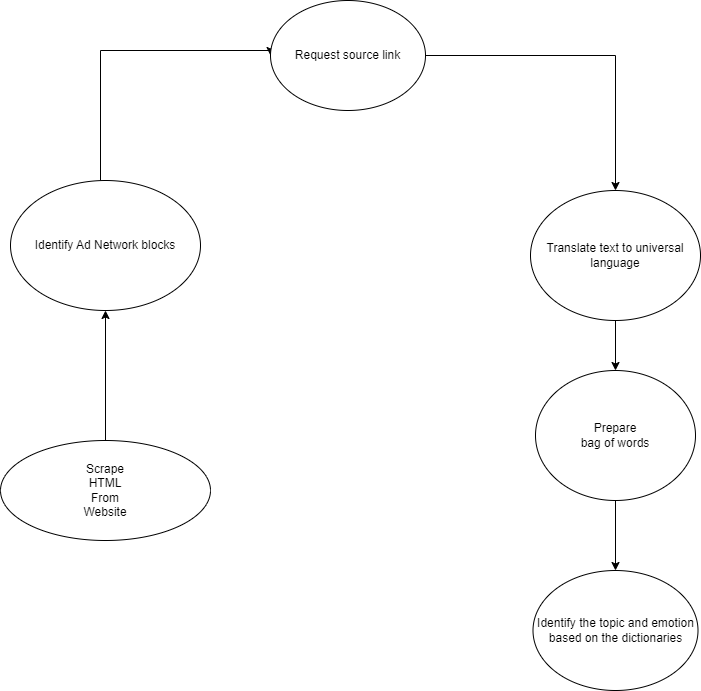

The diagram above was exported from draw.io. Its source (the exported page's mxGraphModel, read from the mxfile embedded in the PNG):
<mxGraphModel dx="1422" dy="762" grid="1" gridSize="10" guides="1" tooltips="1" connect="1" arrows="1" fold="1" page="1" pageScale="1" pageWidth="850" pageHeight="1100" math="0" shadow="0">
  <root>
    <mxCell id="0" />
    <mxCell id="1" parent="0" />
    <mxCell id="AVoJGPWwYkIOdP6VhJuE-17" style="edgeStyle=orthogonalEdgeStyle;rounded=0;orthogonalLoop=1;jettySize=auto;html=1;" edge="1" parent="1" source="AVoJGPWwYkIOdP6VhJuE-1" target="AVoJGPWwYkIOdP6VhJuE-3">
      <mxGeometry relative="1" as="geometry" />
    </mxCell>
    <mxCell id="AVoJGPWwYkIOdP6VhJuE-1" value="Scrape&lt;br&gt;HTML&lt;br&gt;From&lt;br&gt;Website" style="ellipse;whiteSpace=wrap;html=1;" vertex="1" parent="1">
      <mxGeometry x="100" y="480" width="210" height="100" as="geometry" />
    </mxCell>
    <mxCell id="AVoJGPWwYkIOdP6VhJuE-8" style="edgeStyle=orthogonalEdgeStyle;rounded=0;orthogonalLoop=1;jettySize=auto;html=1;entryX=0;entryY=0.5;entryDx=0;entryDy=0;" edge="1" parent="1" source="AVoJGPWwYkIOdP6VhJuE-3" target="AVoJGPWwYkIOdP6VhJuE-7">
      <mxGeometry relative="1" as="geometry">
        <Array as="points">
          <mxPoint x="200" y="90" />
        </Array>
      </mxGeometry>
    </mxCell>
    <mxCell id="AVoJGPWwYkIOdP6VhJuE-3" value="Identify Ad Network blocks&lt;br&gt;" style="ellipse;whiteSpace=wrap;html=1;" vertex="1" parent="1">
      <mxGeometry x="110" y="220" width="190" height="130" as="geometry" />
    </mxCell>
    <mxCell id="AVoJGPWwYkIOdP6VhJuE-11" style="edgeStyle=orthogonalEdgeStyle;rounded=0;orthogonalLoop=1;jettySize=auto;html=1;" edge="1" parent="1" source="AVoJGPWwYkIOdP6VhJuE-7" target="AVoJGPWwYkIOdP6VhJuE-10">
      <mxGeometry relative="1" as="geometry" />
    </mxCell>
    <mxCell id="AVoJGPWwYkIOdP6VhJuE-7" value="Request source link" style="ellipse;whiteSpace=wrap;html=1;" vertex="1" parent="1">
      <mxGeometry x="370" y="40" width="155" height="110" as="geometry" />
    </mxCell>
    <mxCell id="AVoJGPWwYkIOdP6VhJuE-23" style="edgeStyle=orthogonalEdgeStyle;rounded=0;orthogonalLoop=1;jettySize=auto;html=1;entryX=0.5;entryY=0;entryDx=0;entryDy=0;" edge="1" parent="1" source="AVoJGPWwYkIOdP6VhJuE-10" target="AVoJGPWwYkIOdP6VhJuE-12">
      <mxGeometry relative="1" as="geometry" />
    </mxCell>
    <mxCell id="AVoJGPWwYkIOdP6VhJuE-10" value="Translate text to universal language" style="ellipse;whiteSpace=wrap;html=1;" vertex="1" parent="1">
      <mxGeometry x="630" y="230" width="170" height="130" as="geometry" />
    </mxCell>
    <mxCell id="AVoJGPWwYkIOdP6VhJuE-30" style="edgeStyle=orthogonalEdgeStyle;rounded=0;orthogonalLoop=1;jettySize=auto;html=1;" edge="1" parent="1" source="AVoJGPWwYkIOdP6VhJuE-12" target="AVoJGPWwYkIOdP6VhJuE-15">
      <mxGeometry relative="1" as="geometry" />
    </mxCell>
    <mxCell id="AVoJGPWwYkIOdP6VhJuE-12" value="Prepare&lt;br&gt;bag of words" style="ellipse;whiteSpace=wrap;html=1;" vertex="1" parent="1">
      <mxGeometry x="635" y="410" width="160" height="130" as="geometry" />
    </mxCell>
    <mxCell id="AVoJGPWwYkIOdP6VhJuE-15" value="Identify the topic and emotion based on the dictionaries" style="ellipse;whiteSpace=wrap;html=1;" vertex="1" parent="1">
      <mxGeometry x="632.5" y="610" width="165" height="120" as="geometry" />
    </mxCell>
  </root>
</mxGraphModel>